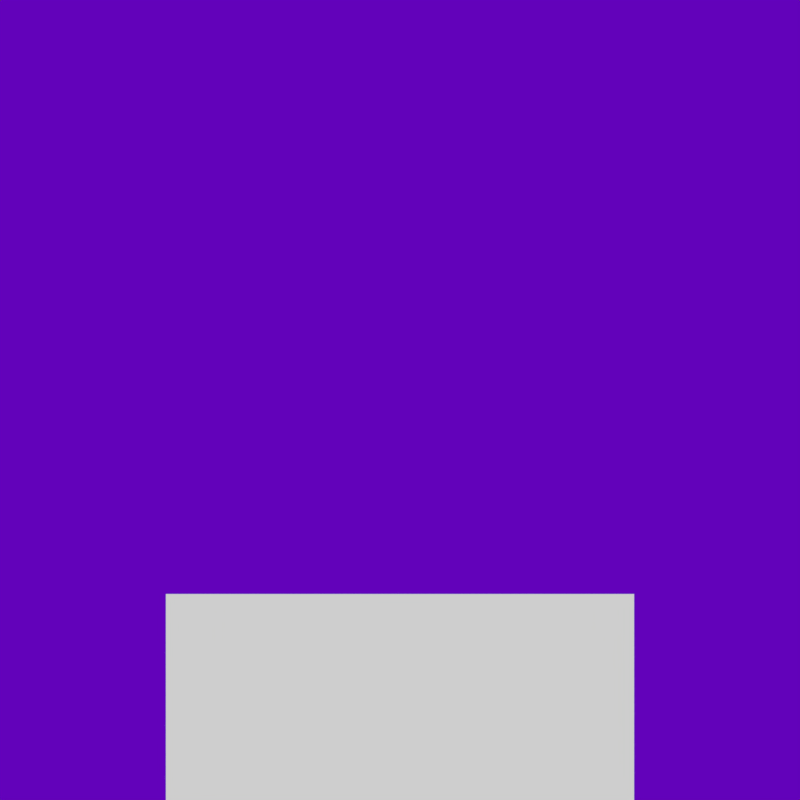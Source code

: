 # Source: player2D.blend  (saved by Blender 2.79.0; exported with 4.5.12 LTS)
import bpy
from mathutils import Matrix  # noqa: F401  (used for matrix-valued properties, if any)

bpy.ops.wm.read_factory_settings(use_empty=True)
scene = bpy.context.scene
scene.name = 'Scene'

# ---- collections
col_collection_1 = bpy.data.collections.new('Collection 1'); scene.collection.children.link(col_collection_1)

# ---- materials (node trees are filled in below, after node groups)
mat_material_001 = bpy.data.materials.new('Material.001')
mat_material_001.alpha_threshold = 0.0
mat_material_001.roughness = 0.5

# ---- material node trees
mat_material_001.use_nodes = True; mat_material_001.node_tree.nodes.clear()
_N = mat_material_001.node_tree.nodes; _L = mat_material_001.node_tree.links
n0 = _N.new('ShaderNodeOutputMaterial'); n0.name = 'Material Output'; n0.location = (300, 300)
n1 = _N.new('ShaderNodeBsdfDiffuse'); n1.name = 'Diffuse BSDF'; n1.location = (10, 300)
n1.inputs[0].default_value = (0.1979, 0.0009101, 0.8, 1.0)
_L.new(n1.outputs[0], n0.inputs[0])
n0.is_active_output = True

# ---- world
world_world = bpy.data.worlds.new('World'); scene.world = world_world
world_world.use_nodes = True; world_world.node_tree.nodes.clear()
_N = world_world.node_tree.nodes; _L = world_world.node_tree.links
n0 = _N.new('ShaderNodeOutputWorld'); n0.name = 'World Output'; n0.location = (300, 300)
n1 = _N.new('ShaderNodeBackground'); n1.name = 'Background'; n1.location = (10, 300)
n1.inputs[0].default_value = (0.6152, 0.6152, 0.6152, 1.0)
_L.new(n1.outputs[0], n0.inputs[0])
n0.is_active_output = True
world_world.color = (0.05088, 0.05088, 0.05088)
world_world.use_sun_shadow = False
world_world.sun_shadow_jitter_overblur = 0.0
world_world.cycles.sampling_method = 'MANUAL'

# ---- cameras
cam_camera_001 = bpy.data.cameras.new('Camera.001')
cam_camera_001.clip_end = 100.0
cam_camera_001.lens = 35.0
cam_camera_001.sensor_width = 32.0
cam_camera_001.sensor_height = 18.0
cam_camera_001.display_size = 2.0
cam_camera_001.dof.focus_distance = 0.0

# ---- meshes
me_plane = bpy.data.meshes.new('Plane')
me_plane.from_pydata([(-1.0, -1.0, 0.0), (1.0, -1.0, 0.0), (-1.0, 1.0, 0.0), (1.0, 1.0, 0.0), (-0.5427, -1.0, -3.553e-15), (0.5427, -1.0, -3.553e-15), (0.5427, 1.0, 3.553e-15), (-0.5427, 1.0, 3.553e-15), (-1.0, -0.4492, 0.0), (1.0, -0.4492, 0.0), (-0.5427, -0.4492, -1.596e-15), (0.5427, -0.4492, -1.596e-15)], [], [(11, 9, 3, 6), (8, 10, 7, 2), (10, 11, 6, 7), (0, 4, 10, 8), (5, 1, 9, 11)])
me_plane.materials.append(mat_material_001)
me_plane.use_remesh_preserve_volume = False
me_plane.use_remesh_preserve_attributes = False
me_plane.use_mirror_vertex_groups = False
me_plane.update()

# ---- objects
ob_plane = bpy.data.objects.new('Plane', me_plane)
ob_camera = bpy.data.objects.new('Camera', cam_camera_001)

# ---- transforms, parenting, visibility, modifiers, constraints
ob_plane.location = (0.0, 0.0, 0.0)
ob_plane.rotation_euler = (1.571, -0.0, 0.0)
ob_plane.scale = (7.391, 7.391, 7.391)
ob_plane.lineart.crease_threshold = 0.0
ob_camera.location = (0.0, -14.99, -2.014e-06)
ob_camera.rotation_euler = (1.571, -0.0, 0.0)
ob_camera.scale = (1.0, 1.0, 1.0)
ob_camera.lineart.crease_threshold = 0.0

# ---- collection membership
col_collection_1.objects.link(ob_plane)
col_collection_1.objects.link(ob_camera)

# ---- scene / render settings (as saved in the file)
scene.camera = ob_camera
scene.frame_start = 1; scene.frame_end = 250; scene.frame_set(1)
scene.render.engine = 'CYCLES'
scene.render.resolution_x = 1024
scene.render.resolution_y = 1024
scene.render.resolution_percentage = 50
scene.render.dither_intensity = 0.0
scene.render.film_transparent = True
scene.cycles.use_denoising = False
scene.cycles.samples = 128
scene.cycles.sampling_pattern = 'TABULATED_SOBOL'
scene.cycles.use_adaptive_sampling = False
scene.cycles.use_light_tree = False
scene.cycles.blur_glossy = 0.0
scene.cycles.sample_clamp_indirect = 0.0
scene.view_settings.view_transform = 'Standard'
bpy.context.view_layer.update()

